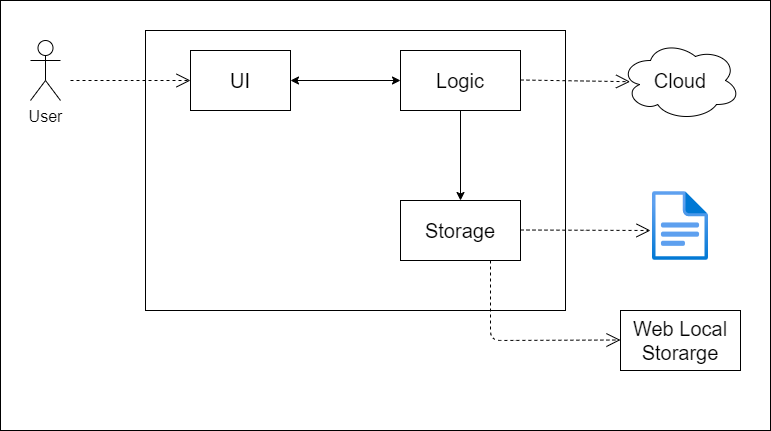

The diagram above was exported from draw.io. Its source (the exported page's mxGraphModel, read from the mxfile embedded in the PNG):
<mxGraphModel dx="1038" dy="489" grid="1" gridSize="10" guides="1" tooltips="1" connect="1" arrows="1" fold="1" page="1" pageScale="1" pageWidth="850" pageHeight="1100" math="0" shadow="0">
  <root>
    <mxCell id="0" />
    <mxCell id="1" parent="0" />
    <mxCell id="qdOYXuXT-e7iebpknaWy-25" value="" style="rounded=0;whiteSpace=wrap;html=1;fontSize=1;fontColor=#000000;" vertex="1" parent="1">
      <mxGeometry x="40" y="90" width="770" height="430" as="geometry" />
    </mxCell>
    <mxCell id="qdOYXuXT-e7iebpknaWy-26" value="&lt;font style=&quot;font-size: 16px&quot;&gt;User&lt;/font&gt;" style="shape=umlActor;verticalLabelPosition=bottom;verticalAlign=top;html=1;outlineConnect=0;" vertex="1" parent="1">
      <mxGeometry x="70" y="130" width="30" height="60" as="geometry" />
    </mxCell>
    <mxCell id="qdOYXuXT-e7iebpknaWy-27" value="" style="rounded=0;whiteSpace=wrap;html=1;" vertex="1" parent="1">
      <mxGeometry x="185" y="120" width="420" height="280" as="geometry" />
    </mxCell>
    <object label="&lt;font style=&quot;font-size: 20px&quot;&gt;Cloud&lt;/font&gt;" id="qdOYXuXT-e7iebpknaWy-28">
      <mxCell style="ellipse;shape=cloud;whiteSpace=wrap;html=1;" vertex="1" parent="1">
        <mxGeometry x="660" y="130" width="120" height="80" as="geometry" />
      </mxCell>
    </object>
    <mxCell id="qdOYXuXT-e7iebpknaWy-29" value="Use" style="endArrow=open;endSize=12;dashed=1;html=1;fontSize=1;" edge="1" parent="1" target="qdOYXuXT-e7iebpknaWy-30">
      <mxGeometry width="160" relative="1" as="geometry">
        <mxPoint x="110" y="170" as="sourcePoint" />
        <mxPoint x="230" y="170" as="targetPoint" />
        <mxPoint as="offset" />
      </mxGeometry>
    </mxCell>
    <mxCell id="qdOYXuXT-e7iebpknaWy-30" value="&lt;font style=&quot;font-size: 20px&quot;&gt;UI&lt;/font&gt;" style="rounded=0;whiteSpace=wrap;html=1;" vertex="1" parent="1">
      <mxGeometry x="230" y="140" width="100" height="60" as="geometry" />
    </mxCell>
    <mxCell id="qdOYXuXT-e7iebpknaWy-31" value="Logic" style="rounded=0;whiteSpace=wrap;html=1;fontSize=20;" vertex="1" parent="1">
      <mxGeometry x="440" y="140" width="120" height="60" as="geometry" />
    </mxCell>
    <mxCell id="qdOYXuXT-e7iebpknaWy-32" value="" style="endArrow=classic;startArrow=classic;html=1;entryX=0;entryY=0.5;entryDx=0;entryDy=0;" edge="1" parent="1" target="qdOYXuXT-e7iebpknaWy-31">
      <mxGeometry width="50" height="50" relative="1" as="geometry">
        <mxPoint x="330" y="170" as="sourcePoint" />
        <mxPoint x="380" y="120" as="targetPoint" />
      </mxGeometry>
    </mxCell>
    <mxCell id="qdOYXuXT-e7iebpknaWy-33" value="Storage" style="rounded=0;whiteSpace=wrap;html=1;fontSize=20;" vertex="1" parent="1">
      <mxGeometry x="440" y="290" width="120" height="60" as="geometry" />
    </mxCell>
    <mxCell id="qdOYXuXT-e7iebpknaWy-34" value="Use" style="endArrow=open;endSize=12;dashed=1;html=1;fontSize=1;entryX=0.08;entryY=0.515;entryDx=0;entryDy=0;entryPerimeter=0;fontColor=#FFFFFF;" edge="1" parent="1" target="qdOYXuXT-e7iebpknaWy-28">
      <mxGeometry x="0.2715" y="21" width="160" relative="1" as="geometry">
        <mxPoint x="560" y="169.5" as="sourcePoint" />
        <mxPoint x="660" y="170" as="targetPoint" />
        <Array as="points" />
        <mxPoint as="offset" />
      </mxGeometry>
    </mxCell>
    <mxCell id="qdOYXuXT-e7iebpknaWy-35" value="" style="endArrow=classic;html=1;fontSize=20;exitX=0.5;exitY=1;exitDx=0;exitDy=0;" edge="1" parent="1" source="qdOYXuXT-e7iebpknaWy-31" target="qdOYXuXT-e7iebpknaWy-33">
      <mxGeometry width="50" height="50" relative="1" as="geometry">
        <mxPoint x="510" y="210" as="sourcePoint" />
        <mxPoint x="420" y="250" as="targetPoint" />
      </mxGeometry>
    </mxCell>
    <mxCell id="qdOYXuXT-e7iebpknaWy-36" value="" style="aspect=fixed;html=1;points=[];align=center;image;fontSize=12;image=img/lib/azure2/general/File.svg;fontColor=#FFFFFF;" vertex="1" parent="1">
      <mxGeometry x="692" y="281" width="56.00000000000001" height="69" as="geometry" />
    </mxCell>
    <mxCell id="qdOYXuXT-e7iebpknaWy-37" value="&lt;font style=&quot;font-size: 20px&quot;&gt;Web Local Storarge&lt;/font&gt;" style="rounded=0;whiteSpace=wrap;html=1;fontSize=1;" vertex="1" parent="1">
      <mxGeometry x="660" y="400" width="120" height="60" as="geometry" />
    </mxCell>
    <mxCell id="qdOYXuXT-e7iebpknaWy-38" value="Use" style="endArrow=open;endSize=12;dashed=1;html=1;fontSize=1;fontColor=#000000;" edge="1" parent="1">
      <mxGeometry width="160" relative="1" as="geometry">
        <mxPoint x="560" y="319.5" as="sourcePoint" />
        <mxPoint x="690" y="320" as="targetPoint" />
      </mxGeometry>
    </mxCell>
    <mxCell id="qdOYXuXT-e7iebpknaWy-39" value="Use" style="endArrow=open;endSize=12;dashed=1;html=1;fontSize=1;fontColor=#000000;exitX=0.75;exitY=1;exitDx=0;exitDy=0;" edge="1" parent="1" source="qdOYXuXT-e7iebpknaWy-33">
      <mxGeometry width="160" relative="1" as="geometry">
        <mxPoint x="500" y="429.5" as="sourcePoint" />
        <mxPoint x="660" y="429.5" as="targetPoint" />
        <Array as="points">
          <mxPoint x="530" y="430" />
        </Array>
      </mxGeometry>
    </mxCell>
  </root>
</mxGraphModel>